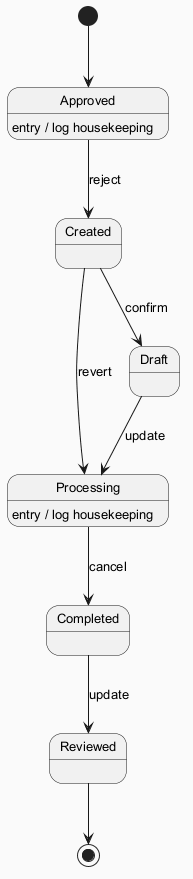

The diagram above was rendered by PlantUML. Its source (embedded in the PNG):
@startuml
skinparam backgroundColor #FAFAFA
skinparam classBackgroundColor #FFF3E0
skinparam classBorderColor #E65100
skinparam defaultFontSize 13
[*] --> Approved
Approved --> Created : reject
Approved : entry / log housekeeping
Created --> Draft : confirm
Draft --> Processing : update
Processing --> Completed : cancel
Processing : entry / log housekeeping
Completed --> Reviewed : update
Created --> Processing : revert
Reviewed --> [*]
@enduml